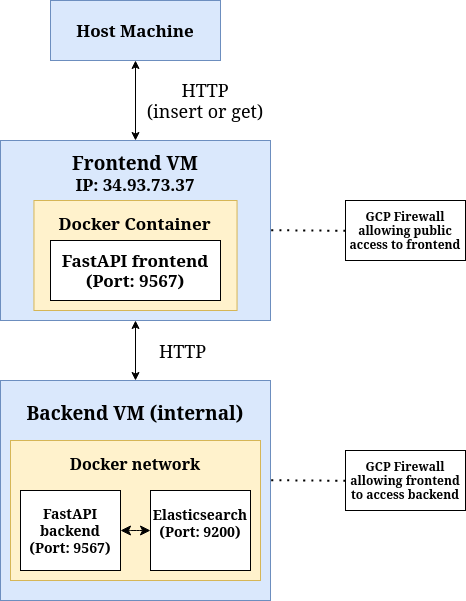

The diagram above was exported from draw.io. Its source (the exported page's mxGraphModel, read from the mxfile embedded in the PNG):
<mxGraphModel dx="989" dy="660" grid="1" gridSize="10" guides="1" tooltips="1" connect="1" arrows="1" fold="1" page="1" pageScale="1" pageWidth="850" pageHeight="1100" math="0" shadow="0">
  <root>
    <mxCell id="0" />
    <mxCell id="1" parent="0" />
    <mxCell id="Ca2YBdDyL0EjCnJqFRfg-4" value="&lt;div&gt;&lt;b&gt;&lt;font style=&quot;font-size: 19px;&quot;&gt;Frontend VM&lt;/font&gt;&lt;/b&gt;&lt;/div&gt;&lt;div&gt;&lt;b&gt;&lt;font style=&quot;font-size: 17px;&quot;&gt;IP: 34.93.73.37&lt;/font&gt;&lt;/b&gt;&lt;/div&gt;&lt;div&gt;&lt;br&gt;&lt;/div&gt;&lt;div&gt;&lt;br&gt;&lt;/div&gt;&lt;div&gt;&lt;br&gt;&lt;/div&gt;&lt;div&gt;&lt;br&gt;&lt;/div&gt;&lt;div&gt;&lt;br&gt;&lt;/div&gt;&lt;div&gt;&lt;br&gt;&lt;/div&gt;&lt;div&gt;&lt;br&gt;&lt;/div&gt;&lt;div&gt;&lt;br&gt;&lt;/div&gt;" style="rounded=0;whiteSpace=wrap;html=1;fillColor=#dae8fc;strokeColor=#6c8ebf;" parent="1" vertex="1">
      <mxGeometry x="145" y="400" width="270" height="180" as="geometry" />
    </mxCell>
    <mxCell id="Ca2YBdDyL0EjCnJqFRfg-1" value="&lt;div&gt;&lt;b&gt;&lt;font style=&quot;font-size: 17px;&quot;&gt;Host Machine&lt;/font&gt;&lt;/b&gt;&lt;/div&gt;" style="rounded=0;whiteSpace=wrap;html=1;fillColor=#dae8fc;strokeColor=#6c8ebf;" parent="1" vertex="1">
      <mxGeometry x="195" y="260" width="170" height="60" as="geometry" />
    </mxCell>
    <mxCell id="Ca2YBdDyL0EjCnJqFRfg-3" value="&lt;div&gt;&lt;b&gt;&lt;font style=&quot;font-size: 17px;&quot;&gt;Docker Container&lt;/font&gt;&lt;/b&gt;&lt;/div&gt;&lt;div&gt;&lt;b&gt;&lt;font style=&quot;font-size: 17px;&quot;&gt;&lt;br&gt;&lt;/font&gt;&lt;/b&gt;&lt;/div&gt;&lt;div&gt;&lt;br&gt;&lt;/div&gt;&lt;div&gt;&lt;br&gt;&lt;/div&gt;&lt;div&gt;&lt;br&gt;&lt;/div&gt;" style="rounded=0;whiteSpace=wrap;html=1;fillColor=#fff2cc;strokeColor=#d6b656;" parent="1" vertex="1">
      <mxGeometry x="178.46" y="460" width="203.08" height="110" as="geometry" />
    </mxCell>
    <mxCell id="Ca2YBdDyL0EjCnJqFRfg-2" value="&lt;div&gt;&lt;b&gt;&lt;font style=&quot;font-size: 17px;&quot;&gt;FastAPI frontend&lt;/font&gt;&lt;/b&gt;&lt;/div&gt;&lt;div&gt;&lt;b&gt;&lt;font style=&quot;font-size: 17px;&quot;&gt;(Port: 9567)&lt;/font&gt;&lt;/b&gt;&lt;/div&gt;" style="rounded=0;whiteSpace=wrap;html=1;" parent="1" vertex="1">
      <mxGeometry x="195" y="500" width="170" height="60" as="geometry" />
    </mxCell>
    <mxCell id="Ca2YBdDyL0EjCnJqFRfg-6" value="&lt;div&gt;&lt;b&gt;&lt;font style=&quot;font-size: 19px;&quot;&gt;Backend VM (internal)&lt;/font&gt;&lt;/b&gt;&lt;b&gt;&lt;font&gt;&lt;br&gt;&lt;/font&gt;&lt;/b&gt;&lt;/div&gt;&lt;div&gt;&lt;b&gt;&lt;font style=&quot;font-size: 17px;&quot;&gt;&lt;br&gt;&lt;/font&gt;&lt;/b&gt;&lt;/div&gt;&lt;div&gt;&lt;b&gt;&lt;font style=&quot;font-size: 17px;&quot;&gt;&lt;br&gt;&lt;/font&gt;&lt;/b&gt;&lt;/div&gt;&lt;div&gt;&lt;br&gt;&lt;/div&gt;&lt;div&gt;&lt;br&gt;&lt;/div&gt;&lt;div&gt;&lt;br&gt;&lt;/div&gt;&lt;div&gt;&lt;br&gt;&lt;/div&gt;&lt;div&gt;&lt;br&gt;&lt;/div&gt;&lt;div&gt;&lt;br&gt;&lt;/div&gt;&lt;div&gt;&lt;br&gt;&lt;/div&gt;&lt;div&gt;&lt;br&gt;&lt;/div&gt;" style="rounded=0;whiteSpace=wrap;html=1;fillColor=#dae8fc;strokeColor=#6c8ebf;" parent="1" vertex="1">
      <mxGeometry x="145" y="640" width="270" height="220" as="geometry" />
    </mxCell>
    <mxCell id="Ca2YBdDyL0EjCnJqFRfg-7" value="&lt;div&gt;&lt;b&gt;&lt;font style=&quot;font-size: 16px;&quot;&gt;Docker network &lt;br&gt;&lt;/font&gt;&lt;/b&gt;&lt;/div&gt;&lt;div&gt;&lt;b&gt;&lt;font style=&quot;font-size: 17px;&quot;&gt;&lt;br&gt;&lt;/font&gt;&lt;/b&gt;&lt;/div&gt;&lt;div&gt;&lt;br&gt;&lt;/div&gt;&lt;div&gt;&lt;br&gt;&lt;/div&gt;&lt;div&gt;&lt;br&gt;&lt;/div&gt;&lt;div&gt;&lt;br&gt;&lt;/div&gt;&lt;div&gt;&lt;br&gt;&lt;/div&gt;" style="rounded=0;whiteSpace=wrap;html=1;fillColor=#fff2cc;strokeColor=#d6b656;" parent="1" vertex="1">
      <mxGeometry x="155" y="700" width="250" height="140" as="geometry" />
    </mxCell>
    <mxCell id="Ca2YBdDyL0EjCnJqFRfg-8" value="&lt;div&gt;&lt;font style=&quot;font-size: 14px;&quot;&gt;&lt;b&gt;&lt;font&gt;FastAPI backend&lt;/font&gt;&lt;/b&gt;&lt;/font&gt;&lt;/div&gt;&lt;div&gt;&lt;font style=&quot;font-size: 14px;&quot;&gt;&lt;b&gt;&lt;font&gt;(Port: 9567)&lt;/font&gt;&lt;/b&gt;&lt;/font&gt;&lt;/div&gt;" style="rounded=0;whiteSpace=wrap;html=1;" parent="1" vertex="1">
      <mxGeometry x="165" y="750" width="100" height="80" as="geometry" />
    </mxCell>
    <mxCell id="Ca2YBdDyL0EjCnJqFRfg-11" value="&lt;div&gt;&lt;font style=&quot;font-size: 14px;&quot;&gt;&lt;b&gt;&lt;font&gt;Elasticsearch &lt;br&gt;&lt;/font&gt;&lt;/b&gt;&lt;/font&gt;&lt;/div&gt;&lt;div&gt;&lt;font style=&quot;font-size: 14px;&quot;&gt;&lt;b&gt;&lt;font&gt;(Port: 9200)&lt;/font&gt;&lt;/b&gt;&lt;/font&gt;&lt;/div&gt;&lt;div&gt;&lt;br&gt;&lt;/div&gt;" style="rounded=0;whiteSpace=wrap;html=1;" parent="1" vertex="1">
      <mxGeometry x="295" y="750" width="100" height="80" as="geometry" />
    </mxCell>
    <mxCell id="Ca2YBdDyL0EjCnJqFRfg-19" value="&lt;div&gt;&lt;font style=&quot;font-size: 18px;&quot;&gt;HTTP&lt;/font&gt;&lt;/div&gt;&lt;div&gt;&lt;font style=&quot;font-size: 18px;&quot;&gt;(insert or get)&lt;/font&gt;&lt;/div&gt;" style="text;html=1;align=center;verticalAlign=middle;whiteSpace=wrap;rounded=0;" parent="1" vertex="1">
      <mxGeometry x="290" y="345" width="120" height="30" as="geometry" />
    </mxCell>
    <mxCell id="Ca2YBdDyL0EjCnJqFRfg-20" value="&lt;font style=&quot;font-size: 18px;&quot;&gt;HTTP &lt;br&gt;&lt;/font&gt;" style="text;html=1;align=center;verticalAlign=middle;whiteSpace=wrap;rounded=0;" parent="1" vertex="1">
      <mxGeometry x="290" y="595" width="75" height="30" as="geometry" />
    </mxCell>
    <mxCell id="Ca2YBdDyL0EjCnJqFRfg-22" value="" style="endArrow=classic;startArrow=classic;html=1;rounded=0;entryX=0.5;entryY=1;entryDx=0;entryDy=0;exitX=0.5;exitY=0;exitDx=0;exitDy=0;" parent="1" source="Ca2YBdDyL0EjCnJqFRfg-4" target="Ca2YBdDyL0EjCnJqFRfg-1" edge="1">
      <mxGeometry width="50" height="50" relative="1" as="geometry">
        <mxPoint x="265" y="550" as="sourcePoint" />
        <mxPoint x="315" y="500" as="targetPoint" />
      </mxGeometry>
    </mxCell>
    <mxCell id="Ca2YBdDyL0EjCnJqFRfg-23" value="" style="endArrow=classic;startArrow=classic;html=1;rounded=0;exitX=0.5;exitY=0;exitDx=0;exitDy=0;entryX=0.5;entryY=1;entryDx=0;entryDy=0;" parent="1" source="Ca2YBdDyL0EjCnJqFRfg-6" target="Ca2YBdDyL0EjCnJqFRfg-4" edge="1">
      <mxGeometry width="50" height="50" relative="1" as="geometry">
        <mxPoint x="265" y="550" as="sourcePoint" />
        <mxPoint x="315" y="500" as="targetPoint" />
      </mxGeometry>
    </mxCell>
    <mxCell id="iIigjF2Rpke-cJW2uMTR-7" value="&lt;b&gt;GCP Firewall allowing public access to frontend &lt;br&gt;&lt;/b&gt;" style="whiteSpace=wrap;html=1;" vertex="1" parent="1">
      <mxGeometry x="490" y="460" width="120" height="60" as="geometry" />
    </mxCell>
    <mxCell id="iIigjF2Rpke-cJW2uMTR-9" value="" style="endArrow=none;dashed=1;html=1;dashPattern=1 3;strokeWidth=2;rounded=0;fontSize=12;startSize=8;endSize=8;curved=1;entryX=0.995;entryY=0.437;entryDx=0;entryDy=0;entryPerimeter=0;exitX=-0.003;exitY=0.161;exitDx=0;exitDy=0;exitPerimeter=0;" edge="1" parent="1">
      <mxGeometry width="50" height="50" relative="1" as="geometry">
        <mxPoint x="489.6399999999999" y="490.3200000000001" as="sourcePoint" />
        <mxPoint x="415.0000000000001" y="489.6600000000001" as="targetPoint" />
      </mxGeometry>
    </mxCell>
    <mxCell id="iIigjF2Rpke-cJW2uMTR-10" value="&lt;b&gt;GCP Firewall allowing frontend to access backend&lt;/b&gt;" style="whiteSpace=wrap;html=1;" vertex="1" parent="1">
      <mxGeometry x="490" y="710" width="120" height="60" as="geometry" />
    </mxCell>
    <mxCell id="iIigjF2Rpke-cJW2uMTR-11" value="" style="endArrow=none;dashed=1;html=1;dashPattern=1 3;strokeWidth=2;rounded=0;fontSize=12;startSize=8;endSize=8;curved=1;entryX=0.995;entryY=0.437;entryDx=0;entryDy=0;entryPerimeter=0;exitX=-0.003;exitY=0.161;exitDx=0;exitDy=0;exitPerimeter=0;" edge="1" parent="1">
      <mxGeometry width="50" height="50" relative="1" as="geometry">
        <mxPoint x="489.6399999999999" y="740.3200000000002" as="sourcePoint" />
        <mxPoint x="415.0000000000001" y="739.6600000000001" as="targetPoint" />
      </mxGeometry>
    </mxCell>
    <mxCell id="iIigjF2Rpke-cJW2uMTR-13" value="" style="endArrow=classic;startArrow=classic;html=1;rounded=0;fontSize=12;startSize=8;endSize=8;curved=1;exitX=1;exitY=0.5;exitDx=0;exitDy=0;entryX=0;entryY=0.5;entryDx=0;entryDy=0;strokeWidth=1;" edge="1" parent="1" source="Ca2YBdDyL0EjCnJqFRfg-8" target="Ca2YBdDyL0EjCnJqFRfg-11">
      <mxGeometry width="50" height="50" relative="1" as="geometry">
        <mxPoint x="500" y="570" as="sourcePoint" />
        <mxPoint x="550" y="520" as="targetPoint" />
      </mxGeometry>
    </mxCell>
  </root>
</mxGraphModel>